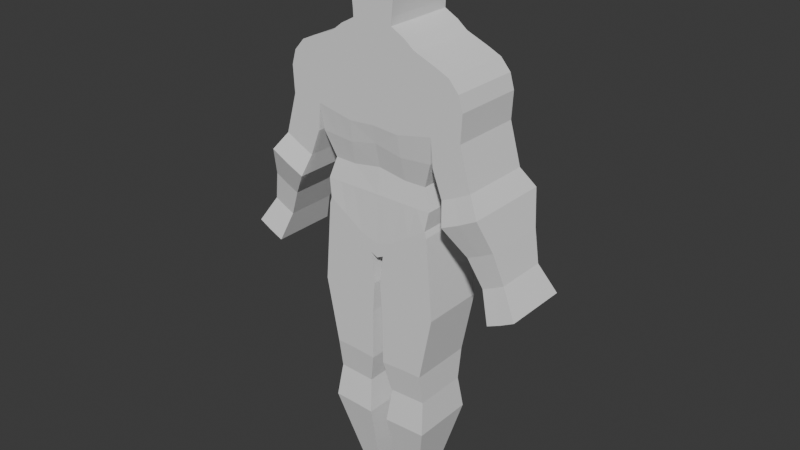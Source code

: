 # Source: Persona18.blend  (saved by Blender 4.3.32; exported with 4.5.12 LTS)
import bpy
from mathutils import Matrix  # noqa: F401  (used for matrix-valued properties, if any)

bpy.ops.wm.read_factory_settings(use_empty=True)
scene = bpy.context.scene
scene.name = 'Scene'

# ---- collections
col_collection = bpy.data.collections.new('Collection'); scene.collection.children.link(col_collection)

# ---- world
world_world = bpy.data.worlds.new('World'); scene.world = world_world
world_world.use_nodes = True; world_world.node_tree.nodes.clear()
_N = world_world.node_tree.nodes; _L = world_world.node_tree.links
n0 = _N.new('ShaderNodeOutputWorld'); n0.name = 'World Output'; n0.location = (300, 300)
n1 = _N.new('ShaderNodeBackground'); n1.name = 'Background'; n1.location = (10, 300)
n1.inputs[0].default_value = (0.05088, 0.05088, 0.05088, 1.0)
_L.new(n1.outputs[0], n0.inputs[0])
n0.is_active_output = True
world_world.color = (0.05088, 0.05088, 0.05088)
world_world.sun_shadow_jitter_overblur = 0.0

# ---- meshes
me_cube_001 = bpy.data.meshes.new('Cube.001')
me_cube_001.from_pydata([(0.1966, -0.2686, 0.9413), (0.209, -0.2473, 0.7801), (0.2194, -0.2084, 0.6072), (0.2185, -0.2326, 0.45), (0.4106, -0.2446, 0.3106), (0.4345, -0.2326, 0.4508), (0.4106, 0.2446, 0.3106), (0.4345, 0.2326, 0.4508), (0.1315, 0.2446, 0.1284), (0.1966, 0.2686, 0.9413), (0.3833, 0.2084, 0.611), (0.3833, -0.2084, 0.611), (0.209, 0.2473, 0.7801), (0.2194, 0.2084, 0.6072), (0.4532, 0.2473, 0.8005), (0.4532, -0.2473, 0.8005), (0.1315, -0.2446, 0.1284), (0.2185, 0.2326, 0.45), (0.4704, 0.2686, 0.9979), (0.4704, -0.2686, 0.9979), (0.0, 0.2446, 0.08703), (0.0, 0.2326, 0.4523), (0.0, -0.2446, 0.08703), (0.0, -0.2326, 0.4523), (0.0, 0.2084, 0.6426), (0.0, -0.2084, 0.6426), (0.0, 0.2473, 0.8246), (0.0, -0.2473, 0.8246), (0.0, 0.2686, 0.9572), (0.0, -0.2686, 0.9572), (0.1988, -0.2686, 1.095), (0.1988, 0.2686, 1.095), (0.4967, 0.2686, 1.14), (0.4967, -0.2686, 1.14), (0.0, 0.2686, 1.088), (0.0, -0.2686, 1.088), (0.1728, -0.2686, 1.394), (0.1728, 0.2686, 1.394), (0.3746, 0.2686, 1.416), (0.3746, -0.2686, 1.416), (0.0, 0.2686, 1.381), (0.0, -0.2686, 1.381), (0.7098, 0.2686, 1.213), (0.7098, -0.2686, 1.213), (0.6016, 0.2686, 1.411), (0.6016, -0.2686, 1.411), (0.1663, -0.2686, 1.512), (0.1663, 0.2686, 1.512), (0.3308, 0.2686, 1.527), (0.3308, -0.2686, 1.527), (0.0, 0.2686, 1.494), (0.0, -0.2686, 1.494), (0.4948, 0.2686, 1.46), (0.4948, -0.2686, 1.46), (0.1542, -0.2686, 1.642), (0.1542, 0.2686, 1.642), (0.2548, 0.2686, 1.587), (0.2548, -0.2686, 1.587), (0.0, 0.2686, 1.608), (0.0, -0.2686, 1.608), (0.1565, -0.2686, 1.7), (0.1565, 0.2686, 1.7), (0.0, 0.2686, 1.66), (0.0, -0.2686, 1.66), (0.1789, -0.2686, 1.925), (0.1789, 0.2686, 1.925), (0.0, 0.2686, 1.927), (0.0, -0.2686, 1.927), (0.1657, -0.2686, 2.155), (0.1657, 0.2686, 2.155), (0.0, 0.2686, 2.186), (0.0, -0.2686, 2.186), (0.4259, -0.2446, 0.263), (0.4259, 0.2446, 0.263), (0.05119, 0.2446, 0.002565), (0.05119, -0.2446, 0.002565), (0.0, 0.2446, -0.02172), (0.0, -0.2446, -0.02172), (0.4768, -0.2446, -0.3525), (0.4768, 0.2446, -0.3525), (0.04216, 0.2446, -0.4684), (0.04216, -0.2446, -0.4684), (0.3789, -0.2446, -0.8497), (0.3789, 0.2446, -0.8497), (0.04645, 0.2446, -0.8634), (0.04645, -0.2446, -0.8634), (0.3814, -0.2066, -1.087), (0.3814, 0.2066, -1.087), (0.1008, 0.2066, -1.099), (0.1008, -0.2066, -1.099), (0.4068, -0.2444, -1.342), (0.4068, 0.2444, -1.342), (0.07478, 0.2444, -1.356), (0.07478, -0.2444, -1.356), (0.2674, -0.1154, -1.918), (0.2674, 0.1154, -1.918), (0.1106, 0.1154, -1.924), (0.1106, -0.1154, -1.924), (0.4886, 0.2686, 0.793), (0.4886, -0.2686, 0.793), (0.5874, 0.2686, 0.93), (0.5874, -0.2686, 0.93), (0.6987, 0.2686, 1.01), (0.6987, -0.2686, 1.01), (0.5641, 0.2686, 0.5951), (0.5641, -0.2686, 0.5951), (0.6722, 0.2686, 0.6442), (0.6722, -0.2686, 0.6442), (0.785, 0.2686, 0.7039), (0.785, -0.2686, 0.7039), (0.6112, 0.3285, 0.4378), (0.6112, -0.3285, 0.4378), (0.7434, 0.3285, 0.4978), (0.7434, -0.3285, 0.4978), (0.8813, 0.3285, 0.5708), (0.8813, -0.3285, 0.5708), (0.7555, 0.2377, 0.2372), (0.7555, -0.2377, 0.2372), (0.8512, 0.2377, 0.2806), (0.8512, -0.2377, 0.2806), (0.951, 0.2377, 0.3335), (0.951, -0.2377, 0.3335), (0.8533, 0.1956, 0.02484), (0.8533, -0.1956, 0.02484), (0.932, 0.1956, 0.06059), (0.932, -0.1956, 0.06059), (1.014, 0.1956, 0.1041), (1.014, -0.1956, 0.1041), (0.9356, 0.2491, -0.1976), (0.9356, -0.2491, -0.1976), (1.036, 0.2491, -0.1521), (1.036, -0.2491, -0.1521), (1.14, 0.2491, -0.0967), (1.14, -0.2491, -0.0967), (0.3477, 0.2686, 1.117), (0.3477, -0.2686, 1.117), (0.3265, 0.2326, 0.4504), (0.271, -0.2446, 0.2195), (0.3013, 0.2084, 0.6091), (0.3311, 0.2473, 0.7903), (0.3335, -0.2686, 0.9696), (0.3311, -0.2473, 0.7903), (0.3335, 0.2686, 0.9696), (0.3013, -0.2084, 0.6091), (0.3265, -0.2326, 0.4504), (0.271, 0.2446, 0.2195), (0.2844, 0.2686, 1.409), (0.2844, -0.2686, 1.409), (0.2486, 0.2686, 1.519), (0.2486, -0.2686, 1.519), (0.2045, 0.2686, 1.614), (0.2045, -0.2686, 1.614), (0.2793, -0.2446, 0.1698), (0.2793, 0.2446, 0.1698), (0.2374, -0.2446, -0.4128), (0.2374, 0.2446, -0.4128), (0.2349, -0.2446, -0.851), (0.2349, 0.2446, -0.851), (0.2411, -0.2066, -1.093), (0.2411, 0.2066, -1.093), (0.213, -0.2444, -1.349), (0.213, 0.2444, -1.349), (0.1742, -0.1154, -1.919), (0.1742, 0.1154, -1.919), (0.02523, -0.2446, -0.2355), (0.4503, -0.2446, -0.03193), (0.02523, 0.2446, -0.2355), (0.4503, 0.2446, -0.03193), (0.2458, 0.2446, -0.1149), (0.2458, -0.2446, -0.1149), (0.04416, -0.2446, -0.6531), (0.4311, -0.2446, -0.5849), (0.04416, 0.2446, -0.6531), (0.4311, 0.2446, -0.5849), (0.2135, 0.2446, -0.6233), (0.2135, -0.2446, -0.6233), (0.08685, -0.2009, -1.547), (0.3598, -0.2009, -1.536), (0.08685, 0.2009, -1.547), (0.3598, 0.2009, -1.536), (0.1999, 0.2009, -1.541), (0.1999, -0.2009, -1.541), (0.09836, -0.1594, -1.73), (0.09836, 0.1594, -1.73), (0.315, 0.1594, -1.721), (0.1874, 0.1594, -1.725), (0.1874, -0.1594, -1.725), (0.315, -0.1594, -1.721), (0.1852, -0.2686, 1.252), (0.0, 0.2686, 1.242), (0.0, -0.2686, 1.242), (0.4306, -0.2686, 1.286), (0.4306, 0.2686, 1.286), (0.1852, 0.2686, 1.252), (0.6772, -0.2686, 1.325), (0.6772, 0.2686, 1.325), (0.3146, 0.2686, 1.27), (0.3146, -0.2686, 1.27), (0.0, 0.2686, 1.803), (0.1685, -0.2686, 1.821), (0.0, -0.2686, 1.803), (0.1685, 0.2686, 1.821), (0.0, 0.2686, 2.045), (0.1729, -0.2686, 2.03), (0.0, -0.2686, 2.045), (0.1729, 0.2686, 2.03)], [], [(9, 28, 34, 31), (145, 136, 7, 6), (6, 7, 5, 4), (19, 18, 98, 99), (6, 4, 72, 73), (197, 191, 39, 147), (11, 10, 14, 15), (5, 7, 10, 11), (190, 188, 36, 41), (144, 5, 11, 143), (141, 15, 19, 140), (20, 21, 17, 8), (143, 11, 15, 141), (16, 22, 77, 75), (23, 3, 2, 25), (27, 1, 0, 29), (15, 14, 18, 19), (25, 2, 1, 27), (12, 26, 28, 9), (29, 0, 30, 35), (13, 24, 26, 12), (139, 12, 9, 142), (140, 19, 33, 135), (138, 13, 12, 139), (17, 21, 24, 13), (136, 17, 13, 138), (16, 3, 23, 22), (137, 144, 3, 16), (142, 9, 31, 134), (45, 44, 52, 53), (41, 36, 46, 51), (33, 19, 99, 101), (193, 189, 40, 37), (196, 193, 37, 146), (194, 195, 44, 45), (44, 38, 48, 52), (191, 33, 43, 194), (192, 38, 44, 195), (148, 47, 55, 150), (47, 50, 58, 55), (48, 49, 53, 52), (147, 39, 49, 149), (39, 45, 53, 49), (37, 40, 50, 47), (146, 37, 47, 148), (150, 55, 54, 151), (55, 58, 62, 61), (51, 46, 54, 59), (49, 48, 56, 57), (149, 49, 57, 151), (200, 199, 64, 67), (54, 55, 61, 60), (59, 54, 60, 63), (204, 203, 68, 71), (199, 201, 65, 64), (201, 198, 66, 65), (69, 70, 71, 68), (203, 205, 69, 68), (205, 202, 70, 69), (169, 164, 81, 154), (76, 74, 75, 77), (20, 8, 74, 76), (145, 6, 73, 153), (137, 16, 75, 152), (175, 170, 85, 156), (164, 166, 80, 81), (168, 167, 79, 155), (167, 165, 78, 79), (156, 85, 89, 158), (170, 172, 84, 85), (174, 173, 83, 157), (173, 171, 82, 83), (159, 87, 91, 161), (85, 84, 88, 89), (157, 83, 87, 159), (83, 82, 86, 87), (186, 182, 97, 162), (87, 86, 90, 91), (158, 89, 93, 160), (89, 88, 92, 93), (163, 95, 94, 162), (182, 183, 96, 97), (185, 184, 95, 163), (184, 187, 94, 95), (99, 98, 104, 105), (98, 100, 106, 104), (18, 32, 100, 98), (32, 42, 102, 100), (42, 43, 103, 102), (43, 33, 101, 103), (106, 108, 114, 112), (107, 105, 111, 113), (103, 101, 107, 109), (102, 103, 109, 108), (101, 99, 105, 107), (100, 102, 108, 106), (115, 113, 119, 121), (111, 110, 116, 117), (104, 106, 112, 110), (105, 104, 110, 111), (109, 107, 113, 115), (108, 109, 115, 114), (118, 120, 126, 124), (119, 117, 123, 125), (114, 115, 121, 120), (113, 111, 117, 119), (112, 114, 120, 118), (110, 112, 118, 116), (126, 127, 133, 132), (127, 125, 131, 133), (116, 118, 124, 122), (117, 116, 122, 123), (121, 119, 125, 127), (120, 121, 127, 126), (129, 128, 130, 131), (131, 130, 132, 133), (125, 123, 129, 131), (124, 126, 132, 130), (122, 124, 130, 128), (123, 122, 128, 129), (183, 185, 163, 96), (96, 163, 162, 97), (86, 158, 160, 90), (187, 186, 162, 94), (84, 157, 159, 88), (88, 159, 161, 92), (172, 174, 157, 84), (82, 156, 158, 86), (166, 168, 155, 80), (171, 175, 156, 82), (4, 137, 152, 72), (8, 145, 153, 74), (165, 169, 154, 78), (46, 149, 151, 54), (56, 150, 151, 57), (38, 146, 148, 48), (36, 147, 149, 46), (48, 148, 150, 56), (192, 196, 146, 38), (18, 142, 134, 32), (4, 5, 144, 137), (7, 136, 138, 10), (10, 138, 139, 14), (0, 140, 135, 30), (14, 139, 142, 18), (2, 143, 141, 1), (1, 141, 140, 0), (3, 144, 143, 2), (188, 197, 147, 36), (8, 17, 136, 145), (72, 152, 169, 165), (74, 153, 168, 166), (73, 72, 165, 167), (153, 73, 167, 168), (75, 74, 166, 164), (152, 75, 164, 169), (78, 154, 175, 171), (80, 155, 174, 172), (79, 78, 171, 173), (155, 79, 173, 174), (81, 80, 172, 170), (154, 81, 170, 175), (90, 160, 181, 177), (92, 161, 180, 178), (91, 90, 177, 179), (161, 91, 179, 180), (93, 92, 178, 176), (160, 93, 176, 181), (177, 181, 186, 187), (178, 180, 185, 183), (179, 177, 187, 184), (180, 179, 184, 185), (176, 178, 183, 182), (181, 176, 182, 186), (30, 135, 197, 188), (32, 134, 196, 192), (32, 192, 195, 42), (39, 191, 194, 45), (43, 42, 195, 194), (134, 31, 193, 196), (31, 34, 189, 193), (35, 30, 188, 190), (135, 33, 191, 197), (61, 62, 198, 201), (60, 61, 201, 199), (63, 60, 199, 200), (65, 66, 202, 205), (64, 65, 205, 203), (67, 64, 203, 204)])
_uv = me_cube_001.uv_layers.new(name='UVMap')
_uv.uv.foreach_set('vector', [0.625, 0.4421, 0.625, 0.3739, 0.625, 0.3739, 0.625, 0.4421, 0.375, 0.4711, 0.625, 0.4711, 0.625, 0.5, 0.375, 0.5, 0.375, 0.5, 0.625, 0.5, 0.625, 0.75, 0.375, 0.75, 0.625, 0.75, 0.625, 0.5, 0.625, 0.5, 0.625, 0.75, 0.375, 0.5, 0.375, 0.75, 0.375, 0.75, 0.375, 0.5, 0.625, 0.7789, 0.625, 0.75, 0.625, 0.75, 0.625, 0.7789, 0.625, 0.75, 0.625, 0.5, 0.625, 0.5, 0.625, 0.75, 0.625, 0.75, 0.625, 0.5, 0.625, 0.5, 0.625, 0.75, 0.625, 0.8761, 0.625, 0.8079, 0.625, 0.8079, 0.625, 0.8761, 0.625, 0.7789, 0.625, 0.75, 0.625, 0.75, 0.625, 0.7789, 0.625, 0.7789, 0.625, 0.75, 0.625, 0.75, 0.625, 0.7789, 0.375, 0.3739, 0.625, 0.3739, 0.625, 0.4421, 0.375, 0.4421, 0.625, 0.7789, 0.625, 0.75, 0.625, 0.75, 0.625, 0.7789, 0.375, 0.8079, 0.375, 0.8761, 0.375, 0.8761, 0.375, 0.8079, 0.625, 0.8761, 0.625, 0.8079, 0.625, 0.8079, 0.625, 0.8761, 0.625, 0.8761, 0.625, 0.8079, 0.625, 0.8079, 0.625, 0.8761, 0.625, 0.75, 0.625, 0.5, 0.625, 0.5, 0.625, 0.75, 0.625, 0.8761, 0.625, 0.8079, 0.625, 0.8079, 0.625, 0.8761, 0.625, 0.4421, 0.625, 0.3739, 0.625, 0.3739, 0.625, 0.4421, 0.625, 0.8761, 0.625, 0.8079, 0.625, 0.8079, 0.625, 0.8761, 0.625, 0.4421, 0.625, 0.3739, 0.625, 0.3739, 0.625, 0.4421, 0.625, 0.4711, 0.625, 0.4421, 0.625, 0.4421, 0.625, 0.4711, 0.625, 0.7789, 0.625, 0.75, 0.625, 0.75, 0.625, 0.7789, 0.625, 0.4711, 0.625, 0.4421, 0.625, 0.4421, 0.625, 0.4711, 0.625, 0.4421, 0.625, 0.3739, 0.625, 0.3739, 0.625, 0.4421, 0.625, 0.4711, 0.625, 0.4421, 0.625, 0.4421, 0.625, 0.4711, 0.375, 0.8079, 0.625, 0.8079, 0.625, 0.8761, 0.375, 0.8761, 0.375, 0.7789, 0.625, 0.7789, 0.625, 0.8079, 0.375, 0.8079, 0.625, 0.4711, 0.625, 0.4421, 0.625, 0.4421, 0.625, 0.4711, 0.625, 0.75, 0.625, 0.5, 0.625, 0.5, 0.625, 0.75, 0.625, 0.8761, 0.625, 0.8079, 0.625, 0.8079, 0.625, 0.8761, 0.625, 0.75, 0.625, 0.75, 0.625, 0.75, 0.625, 0.75, 0.625, 0.4421, 0.625, 0.3739, 0.625, 0.3739, 0.625, 0.4421, 0.625, 0.4711, 0.625, 0.4421, 0.625, 0.4421, 0.625, 0.4711, 0.625, 0.75, 0.625, 0.5, 0.625, 0.5, 0.625, 0.75, 0.625, 0.5, 0.625, 0.5, 0.625, 0.5, 0.625, 0.5, 0.625, 0.75, 0.625, 0.75, 0.625, 0.75, 0.625, 0.75, 0.625, 0.5, 0.625, 0.5, 0.625, 0.5, 0.625, 0.5, 0.625, 0.4711, 0.625, 0.4421, 0.625, 0.4421, 0.625, 0.4711, 0.625, 0.4421, 0.625, 0.3739, 0.625, 0.3739, 0.625, 0.4421, 0.625, 0.5, 0.625, 0.75, 0.625, 0.75, 0.625, 0.5, 0.625, 0.7789, 0.625, 0.75, 0.625, 0.75, 0.625, 0.7789, 0.625, 0.75, 0.625, 0.75, 0.625, 0.75, 0.625, 0.75, 0.625, 0.4421, 0.625, 0.3739, 0.625, 0.3739, 0.625, 0.4421, 0.625, 0.4711, 0.625, 0.4421, 0.625, 0.4421, 0.625, 0.4711, 0.6539, 0.5, 0.6829, 0.5, 0.6829, 0.75, 0.6539, 0.75, 0.625, 0.4421, 0.625, 0.3739, 0.625, 0.3739, 0.625, 0.4421, 0.625, 0.8761, 0.625, 0.8079, 0.625, 0.8079, 0.625, 0.8761, 0.625, 0.75, 0.625, 0.5, 0.625, 0.5, 0.625, 0.75, 0.625, 0.7789, 0.625, 0.75, 0.625, 0.75, 0.625, 0.7789, 0.625, 0.8761, 0.625, 0.8079, 0.625, 0.8079, 0.625, 0.8761, 0.6829, 0.75, 0.6829, 0.5, 0.6829, 0.5, 0.6829, 0.75, 0.625, 0.8761, 0.625, 0.8079, 0.625, 0.8079, 0.625, 0.8761, 0.625, 0.8761, 0.625, 0.8079, 0.625, 0.8079, 0.625, 0.8761, 0.6829, 0.75, 0.6829, 0.5, 0.6829, 0.5, 0.6829, 0.75, 0.625, 0.4421, 0.625, 0.3739, 0.625, 0.3739, 0.625, 0.4421, 0.6829, 0.5, 0.7511, 0.5, 0.7511, 0.75, 0.6829, 0.75, 0.6829, 0.75, 0.6829, 0.5, 0.6829, 0.5, 0.6829, 0.75, 0.625, 0.4421, 0.625, 0.3739, 0.625, 0.3739, 0.625, 0.4421, 0.375, 0.7789, 0.375, 0.8079, 0.375, 0.8079, 0.375, 0.7789, 0.375, 0.3739, 0.375, 0.4421, 0.375, 0.8079, 0.375, 0.8761, 0.375, 0.3739, 0.375, 0.4421, 0.375, 0.4421, 0.375, 0.3739, 0.375, 0.4711, 0.375, 0.5, 0.375, 0.5, 0.375, 0.4711, 0.375, 0.7789, 0.375, 0.8079, 0.375, 0.8079, 0.375, 0.7789, 0.375, 0.7789, 0.375, 0.8079, 0.375, 0.8079, 0.375, 0.7789, 0.375, 0.8079, 0.375, 0.4421, 0.375, 0.4421, 0.375, 0.8079, 0.375, 0.4711, 0.375, 0.5, 0.375, 0.5, 0.375, 0.4711, 0.375, 0.5, 0.375, 0.75, 0.375, 0.75, 0.375, 0.5, 0.375, 0.7789, 0.375, 0.8079, 0.375, 0.8079, 0.375, 0.7789, 0.375, 0.8079, 0.375, 0.4421, 0.375, 0.4421, 0.375, 0.8079, 0.375, 0.4711, 0.375, 0.5, 0.375, 0.5, 0.375, 0.4711, 0.375, 0.5, 0.375, 0.75, 0.375, 0.75, 0.375, 0.5, 0.375, 0.4711, 0.375, 0.5, 0.375, 0.5, 0.375, 0.4711, 0.375, 0.8079, 0.375, 0.4421, 0.375, 0.4421, 0.375, 0.8079, 0.375, 0.4711, 0.375, 0.5, 0.375, 0.5, 0.375, 0.4711, 0.375, 0.5, 0.375, 0.75, 0.375, 0.75, 0.375, 0.5, 0.375, 0.7789, 0.375, 0.8079, 0.375, 0.8079, 0.375, 0.7789, 0.375, 0.5, 0.375, 0.75, 0.375, 0.75, 0.375, 0.5, 0.375, 0.7789, 0.375, 0.8079, 0.375, 0.8079, 0.375, 0.7789, 0.375, 0.8079, 0.375, 0.4421, 0.375, 0.4421, 0.375, 0.8079, 0.375, 0.4711, 0.375, 0.5, 0.375, 0.75, 0.375, 0.7789, 0.375, 0.8079, 0.375, 0.4421, 0.375, 0.4421, 0.375, 0.8079, 0.375, 0.4711, 0.375, 0.5, 0.375, 0.5, 0.375, 0.4711, 0.375, 0.5, 0.375, 0.75, 0.375, 0.75, 0.375, 0.5, 0.625, 0.75, 0.625, 0.5, 0.625, 0.5, 0.625, 0.75, 0.625, 0.5, 0.625, 0.5, 0.625, 0.5, 0.625, 0.5, 0.625, 0.5, 0.625, 0.5, 0.625, 0.5, 0.625, 0.5, 0.625, 0.5, 0.625, 0.5, 0.625, 0.5, 0.625, 0.5, 0.625, 0.5, 0.625, 0.75, 0.625, 0.75, 0.625, 0.5, 0.625, 0.75, 0.625, 0.75, 0.625, 0.75, 0.625, 0.75, 0.625, 0.5, 0.625, 0.5, 0.625, 0.5, 0.625, 0.5, 0.625, 0.75, 0.625, 0.75, 0.625, 0.75, 0.625, 0.75, 0.625, 0.75, 0.625, 0.75, 0.625, 0.75, 0.625, 0.75, 0.625, 0.5, 0.625, 0.75, 0.625, 0.75, 0.625, 0.5, 0.625, 0.75, 0.625, 0.75, 0.625, 0.75, 0.625, 0.75, 0.625, 0.5, 0.625, 0.5, 0.625, 0.5, 0.625, 0.5, 0.625, 0.75, 0.625, 0.75, 0.625, 0.75, 0.625, 0.75, 0.625, 0.75, 0.625, 0.5, 0.625, 0.5, 0.625, 0.75, 0.625, 0.5, 0.625, 0.5, 0.625, 0.5, 0.625, 0.5, 0.625, 0.75, 0.625, 0.5, 0.625, 0.5, 0.625, 0.75, 0.625, 0.75, 0.625, 0.75, 0.625, 0.75, 0.625, 0.75, 0.625, 0.5, 0.625, 0.75, 0.625, 0.75, 0.625, 0.5, 0.625, 0.5, 0.625, 0.5, 0.625, 0.5, 0.625, 0.5, 0.625, 0.75, 0.625, 0.75, 0.625, 0.75, 0.625, 0.75, 0.625, 0.5, 0.625, 0.75, 0.625, 0.75, 0.625, 0.5, 0.625, 0.75, 0.625, 0.75, 0.625, 0.75, 0.625, 0.75, 0.625, 0.5, 0.625, 0.5, 0.625, 0.5, 0.625, 0.5, 0.625, 0.5, 0.625, 0.5, 0.625, 0.5, 0.625, 0.5, 0.625, 0.5, 0.625, 0.75, 0.625, 0.75, 0.625, 0.5, 0.625, 0.75, 0.625, 0.75, 0.625, 0.75, 0.625, 0.75, 0.625, 0.5, 0.625, 0.5, 0.625, 0.5, 0.625, 0.5, 0.625, 0.75, 0.625, 0.5, 0.625, 0.5, 0.625, 0.75, 0.625, 0.75, 0.625, 0.75, 0.625, 0.75, 0.625, 0.75, 0.625, 0.5, 0.625, 0.75, 0.625, 0.75, 0.625, 0.5, 0.625, 0.75, 0.625, 0.5, 0.625, 0.5, 0.625, 0.75, 0.625, 0.75, 0.625, 0.5, 0.625, 0.5, 0.625, 0.75, 0.625, 0.75, 0.625, 0.75, 0.625, 0.75, 0.625, 0.75, 0.625, 0.5, 0.625, 0.5, 0.625, 0.5, 0.625, 0.5, 0.625, 0.5, 0.625, 0.5, 0.625, 0.5, 0.625, 0.5, 0.625, 0.75, 0.625, 0.5, 0.625, 0.5, 0.625, 0.75, 0.375, 0.4421, 0.375, 0.4711, 0.375, 0.4711, 0.375, 0.4421, 0.375, 0.4421, 0.375, 0.4711, 0.375, 0.7789, 0.375, 0.8079, 0.375, 0.75, 0.375, 0.7789, 0.375, 0.7789, 0.375, 0.75, 0.375, 0.75, 0.375, 0.7789, 0.375, 0.7789, 0.375, 0.75, 0.375, 0.4421, 0.375, 0.4711, 0.375, 0.4711, 0.375, 0.4421, 0.375, 0.4421, 0.375, 0.4711, 0.375, 0.4711, 0.375, 0.4421, 0.375, 0.4421, 0.375, 0.4711, 0.375, 0.4711, 0.375, 0.4421, 0.375, 0.75, 0.375, 0.7789, 0.375, 0.7789, 0.375, 0.75, 0.375, 0.4421, 0.375, 0.4711, 0.375, 0.4711, 0.375, 0.4421, 0.375, 0.75, 0.375, 0.7789, 0.375, 0.7789, 0.375, 0.75, 0.375, 0.75, 0.375, 0.7789, 0.375, 0.7789, 0.375, 0.75, 0.375, 0.4421, 0.375, 0.4711, 0.375, 0.4711, 0.375, 0.4421, 0.375, 0.75, 0.375, 0.7789, 0.375, 0.7789, 0.375, 0.75, 0.625, 0.8079, 0.625, 0.7789, 0.625, 0.7789, 0.625, 0.8079, 0.625, 0.5, 0.6539, 0.5, 0.6539, 0.75, 0.625, 0.75, 0.625, 0.5, 0.625, 0.4711, 0.625, 0.4711, 0.625, 0.5, 0.625, 0.8079, 0.625, 0.7789, 0.625, 0.7789, 0.625, 0.8079, 0.625, 0.5, 0.625, 0.4711, 0.625, 0.4711, 0.625, 0.5, 0.625, 0.5, 0.625, 0.4711, 0.625, 0.4711, 0.625, 0.5, 0.625, 0.5, 0.625, 0.4711, 0.625, 0.4711, 0.625, 0.5, 0.375, 0.75, 0.625, 0.75, 0.625, 0.7789, 0.375, 0.7789, 0.625, 0.5, 0.625, 0.4711, 0.625, 0.4711, 0.625, 0.5, 0.625, 0.5, 0.625, 0.4711, 0.625, 0.4711, 0.625, 0.5, 0.625, 0.8079, 0.625, 0.7789, 0.625, 0.7789, 0.625, 0.8079, 0.625, 0.5, 0.625, 0.4711, 0.625, 0.4711, 0.625, 0.5, 0.625, 0.8079, 0.625, 0.7789, 0.625, 0.7789, 0.625, 0.8079, 0.625, 0.8079, 0.625, 0.7789, 0.625, 0.7789, 0.625, 0.8079, 0.625, 0.8079, 0.625, 0.7789, 0.625, 0.7789, 0.625, 0.8079, 0.625, 0.8079, 0.625, 0.7789, 0.625, 0.7789, 0.625, 0.8079, 0.375, 0.4421, 0.625, 0.4421, 0.625, 0.4711, 0.375, 0.4711, 0.375, 0.75, 0.375, 0.7789, 0.375, 0.7789, 0.375, 0.75, 0.375, 0.4421, 0.375, 0.4711, 0.375, 0.4711, 0.375, 0.4421, 0.375, 0.5, 0.375, 0.75, 0.375, 0.75, 0.375, 0.5, 0.375, 0.4711, 0.375, 0.5, 0.375, 0.5, 0.375, 0.4711, 0.375, 0.8079, 0.375, 0.4421, 0.375, 0.4421, 0.375, 0.8079, 0.375, 0.7789, 0.375, 0.8079, 0.375, 0.8079, 0.375, 0.7789, 0.375, 0.75, 0.375, 0.7789, 0.375, 0.7789, 0.375, 0.75, 0.375, 0.4421, 0.375, 0.4711, 0.375, 0.4711, 0.375, 0.4421, 0.375, 0.5, 0.375, 0.75, 0.375, 0.75, 0.375, 0.5, 0.375, 0.4711, 0.375, 0.5, 0.375, 0.5, 0.375, 0.4711, 0.375, 0.8079, 0.375, 0.4421, 0.375, 0.4421, 0.375, 0.8079, 0.375, 0.7789, 0.375, 0.8079, 0.375, 0.8079, 0.375, 0.7789, 0.375, 0.75, 0.375, 0.7789, 0.375, 0.7789, 0.375, 0.75, 0.375, 0.4421, 0.375, 0.4711, 0.375, 0.4711, 0.375, 0.4421, 0.375, 0.5, 0.375, 0.75, 0.375, 0.75, 0.375, 0.5, 0.375, 0.4711, 0.375, 0.5, 0.375, 0.5, 0.375, 0.4711, 0.375, 0.8079, 0.375, 0.4421, 0.375, 0.4421, 0.375, 0.8079, 0.375, 0.7789, 0.375, 0.8079, 0.375, 0.8079, 0.375, 0.7789, 0.375, 0.75, 0.375, 0.7789, 0.375, 0.7789, 0.375, 0.75, 0.375, 0.4421, 0.375, 0.4711, 0.375, 0.4711, 0.375, 0.4421, 0.375, 0.5, 0.375, 0.75, 0.375, 0.75, 0.375, 0.5, 0.375, 0.4711, 0.375, 0.5, 0.375, 0.5, 0.375, 0.4711, 0.375, 0.8079, 0.375, 0.4421, 0.375, 0.4421, 0.375, 0.8079, 0.375, 0.7789, 0.375, 0.8079, 0.375, 0.8079, 0.375, 0.7789, 0.625, 0.8079, 0.625, 0.7789, 0.625, 0.7789, 0.625, 0.8079, 0.625, 0.5, 0.625, 0.4711, 0.625, 0.4711, 0.625, 0.5, 0.625, 0.5, 0.625, 0.5, 0.625, 0.5, 0.625, 0.5, 0.625, 0.75, 0.625, 0.75, 0.625, 0.75, 0.625, 0.75, 0.625, 0.75, 0.625, 0.5, 0.625, 0.5, 0.625, 0.75, 0.625, 0.4711, 0.625, 0.4421, 0.625, 0.4421, 0.625, 0.4711, 0.625, 0.4421, 0.625, 0.3739, 0.625, 0.3739, 0.625, 0.4421, 0.625, 0.8761, 0.625, 0.8079, 0.625, 0.8079, 0.625, 0.8761, 0.625, 0.7789, 0.625, 0.75, 0.625, 0.75, 0.625, 0.7789, 0.625, 0.4421, 0.625, 0.3739, 0.625, 0.3739, 0.625, 0.4421, 0.6829, 0.75, 0.6829, 0.5, 0.6829, 0.5, 0.6829, 0.75, 0.625, 0.8761, 0.625, 0.8079, 0.625, 0.8079, 0.625, 0.8761, 0.625, 0.4421, 0.625, 0.3739, 0.625, 0.3739, 0.625, 0.4421, 0.6829, 0.75, 0.6829, 0.5, 0.6829, 0.5, 0.6829, 0.75, 0.625, 0.8761, 0.625, 0.8079, 0.625, 0.8079, 0.625, 0.8761])
me_cube_001.update()

# ---- objects
ob_empty = bpy.data.objects.new('Empty', None)
ob_cube = bpy.data.objects.new('Cube', me_cube_001)

# ---- transforms, parenting, visibility, modifiers, constraints
ob_empty.location = (0.0, 0.0, 0.0)
ob_empty.rotation_euler = (1.571, -0.0, -0.0)
ob_empty.empty_display_type = 'IMAGE'
ob_empty.empty_display_size = 5.0
ob_cube.location = (0.0, 0.0, 0.0)
ob_cube.show_wire = True
_m = ob_cube.modifiers.new('Mirror', 'MIRROR')
_m.use_clip = True

# ---- collection membership
col_collection.objects.link(ob_empty)
col_collection.objects.link(ob_cube)

# ---- scene / render settings (as saved in the file)
scene.frame_start = 1; scene.frame_end = 250; scene.frame_set(1)
scene.render.engine = 'BLENDER_EEVEE_NEXT'
bpy.context.view_layer.update()

# ---- added for rendering (the .blend has no active camera and no usable light): camera, sun
cam_auto = bpy.data.cameras.new('AutoCamera')
cam_auto.lens = 50.0
cam_auto.sensor_width = 36.0
cam_auto.clip_end = 1000.0
ob_auto_camera = bpy.data.objects.new('AutoCamera', cam_auto)
scene.collection.objects.link(ob_auto_camera)
ob_auto_camera.location = (4.39165, -5.26998, 3.64445)
ob_auto_camera.rotation_euler = (1.09748, -7.21219e-08, 0.694738)
scene.camera = ob_auto_camera
light_auto_sun = bpy.data.lights.new('AutoSun', 'SUN')
light_auto_sun.energy = 3.0
light_auto_sun.angle = 0.0523599
ob_auto_sun = bpy.data.objects.new('AutoSun', light_auto_sun)
scene.collection.objects.link(ob_auto_sun)
ob_auto_sun.rotation_euler = (0.872665, 0.174533, 0.523599)
bpy.context.view_layer.update()
